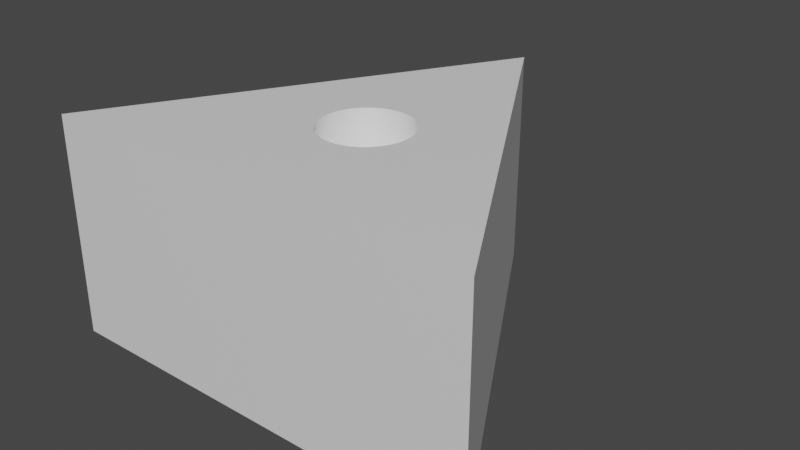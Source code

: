 # Source: hole.blend  (saved by Blender 2.82.7; exported with 4.5.12 LTS)
import bpy
from mathutils import Matrix  # noqa: F401  (used for matrix-valued properties, if any)

bpy.ops.wm.read_factory_settings(use_empty=True)
scene = bpy.context.scene
scene.name = 'Scene'

# ---- collections
col_collection = bpy.data.collections.new('Collection'); scene.collection.children.link(col_collection)

# ---- materials (node trees are filled in below, after node groups)
mat_material = bpy.data.materials.new('Material')
mat_material.alpha_threshold = 0.0
mat_material.use_transparent_shadow = False
mat_material.line_color = (0.0, 0.0, 0.0, 1.0)

# ---- material node trees
mat_material.use_nodes = True; mat_material.node_tree.nodes.clear()
_N = mat_material.node_tree.nodes; _L = mat_material.node_tree.links
n0 = _N.new('ShaderNodeOutputMaterial'); n0.name = 'Material Output'; n0.location = (300, 300)
n1 = _N.new('ShaderNodeBsdfPrincipled'); n1.name = 'Principled BSDF'; n1.location = (10, 300)
n1.distribution = 'GGX'
n1.subsurface_method = 'BURLEY'
n1.inputs[2].default_value = 0.4
n1.inputs[3].default_value = 1.45
n1.inputs[27].default_value = (0.0, 0.0, 0.0, 1.0)
n1.inputs[28].default_value = 1.0
_L.new(n1.outputs[0], n0.inputs[0])
n0.is_active_output = True

# ---- world
world_world = bpy.data.worlds.new('World'); scene.world = world_world
world_world.use_nodes = True; world_world.node_tree.nodes.clear()
_N = world_world.node_tree.nodes; _L = world_world.node_tree.links
n0 = _N.new('ShaderNodeOutputWorld'); n0.name = 'World Output'; n0.location = (300, 300)
n1 = _N.new('ShaderNodeBackground'); n1.name = 'Background'; n1.location = (10, 300)
n1.inputs[0].default_value = (0.05088, 0.05088, 0.05088, 1.0)
_L.new(n1.outputs[0], n0.inputs[0])
n0.is_active_output = True
world_world.color = (0.05088, 0.05088, 0.05088)
world_world.use_sun_shadow = False
world_world.sun_shadow_jitter_overblur = 0.0

# ---- meshes
me_cube = bpy.data.meshes.new('Cube')
me_cube.from_pydata([(0.0, -0.0008647, 0.2), (0.03902, -0.004708, 0.2), (0.07654, -0.01609, 0.2), (0.1111, -0.03457, 0.2), (0.1414, -0.05944, 0.2), (0.1663, -0.08975, 0.2), (0.1848, -0.1243, 0.2), (0.1962, -0.1618, 0.2), (0.2, -0.2009, 0.2), (0.1962, -0.2399, 0.2), (0.1848, -0.2774, 0.2), (0.1663, -0.312, 0.2), (0.1414, -0.3423, 0.2), (0.1111, -0.3672, 0.2), (0.07654, -0.3856, 0.2), (0.03902, -0.397, 0.2), (-6.517e-08, -0.4009, 0.2), (-0.03902, -0.397, 0.2), (-0.07654, -0.3856, 0.2), (-0.1111, -0.3672, 0.2), (-0.1414, -0.3423, 0.2), (-0.1663, -0.312, 0.2), (-0.1848, -0.2774, 0.2), (-0.1962, -0.2399, 0.2), (-0.2, -0.2009, 0.2), (-0.1962, -0.1618, 0.2), (-0.1848, -0.1243, 0.2), (-0.1663, -0.08975, 0.2), (-0.1414, -0.05944, 0.2), (-0.1111, -0.03457, 0.2), (-0.07654, -0.01609, 0.2), (-0.03902, -0.004708, 0.2), (0.5, 0.0, 1.0), (0.5, 0.0, 0.0), (0.5, -0.866, 1.0), (0.5, -0.866, 0.0), (-0.5, 0.0, 1.0), (-0.5, 0.0, 0.0), (-0.5, -0.866, 1.0), (-0.5, -0.866, 0.0), (-0.1848, -0.1243, 1.0), (-0.1663, -0.08975, 1.0), (0.07654, -0.01609, 1.0), (0.03902, -0.004708, 1.0), (-0.1962, -0.1618, 1.0), (0.1414, -0.05944, 1.0), (0.1111, -0.3672, 1.0), (0.07654, -0.3856, 1.0), (0.1663, -0.08975, 1.0), (0.03902, -0.397, 1.0), (-0.07654, -0.3856, 1.0), (-0.2, -0.2009, 1.0), (-0.07654, -0.01609, 1.0), (-0.1111, -0.3672, 1.0), (0.1962, -0.2399, 1.0), (0.1414, -0.3423, 1.0), (0.1848, -0.2774, 1.0), (0.2, -0.2009, 1.0), (-0.1414, -0.05944, 1.0), (-0.1111, -0.03457, 1.0), (-6.517e-08, -0.4009, 1.0), (0.0, -0.0008647, 1.0), (0.1962, -0.1618, 1.0), (0.1111, -0.03457, 1.0), (0.1848, -0.1243, 1.0), (-0.1848, -0.2774, 1.0), (-0.1663, -0.312, 1.0), (-0.1962, -0.2399, 1.0), (-0.1414, -0.3423, 1.0), (-0.03902, -0.397, 1.0), (0.1663, -0.312, 1.0), (-0.03902, -0.004708, 1.0), (0.0, 0.866, 1.0), (0.0, 0.866, 0.0), (-1.0, -0.866, 0.0), (-1.0, -0.866, 1.0), (1.0, -0.866, 1.0), (1.0, -0.866, 0.0)], [], [(0, 1, 43, 61), (1, 2, 42, 43), (2, 3, 63, 42), (3, 4, 45, 63), (4, 5, 48, 45), (5, 6, 64, 48), (6, 7, 62, 64), (7, 8, 57, 62), (8, 9, 54, 57), (9, 10, 56, 54), (10, 11, 70, 56), (11, 12, 55, 70), (12, 13, 46, 55), (13, 14, 47, 46), (14, 15, 49, 47), (15, 16, 60, 49), (16, 17, 69, 60), (17, 18, 50, 69), (18, 19, 53, 50), (19, 20, 68, 53), (20, 21, 66, 68), (21, 22, 65, 66), (22, 23, 67, 65), (23, 24, 51, 67), (24, 25, 44, 51), (25, 26, 40, 44), (26, 27, 41, 40), (27, 28, 58, 41), (28, 29, 59, 58), (29, 30, 52, 59), (30, 31, 71, 52), (31, 0, 61, 71), (0, 31, 30, 29, 28, 27, 26, 25, 24, 23, 22, 21, 20, 19, 18, 17, 16, 15, 14, 13, 12, 11, 10, 9, 8, 7, 6, 5, 4, 3, 2, 1), (32, 36, 51, 44, 40, 41, 58, 59, 52, 71, 61, 43, 42, 63, 45, 48, 64, 62, 57), (35, 34, 38, 39), (37, 39, 74), (37, 33, 35, 39), (34, 35, 77, 76), (32, 33, 73, 72), (57, 54, 56, 70, 55, 46, 47, 49, 60, 69, 50, 53, 68, 66, 65, 67, 51, 36, 38, 34, 32), (37, 36, 72, 73), (33, 37, 73), (36, 32, 72), (38, 36, 75), (36, 37, 74, 75), (39, 38, 75, 74), (33, 32, 76, 77), (35, 33, 77), (32, 34, 76)])
me_cube.polygons.foreach_set('use_smooth', [1, 1, 1, 1, 1, 1, 1, 1, 1, 1, 1, 1, 1, 1, 1, 1, 1, 1, 1, 1, 1, 1, 1, 1, 1, 1, 1, 1, 1, 1, 1, 1, 0, 0, 0, 0, 0, 0, 0, 0, 0, 0, 0, 0, 0, 0, 0, 0, 0])
_uv = me_cube.uv_layers.new(name='UVMap')
_uv.uv.foreach_set('vector', [1.0, 0.5, 0.9688, 0.5, 0.9688, 0.7, 1.0, 0.7, 0.9688, 0.5, 0.9375, 0.5, 0.9375, 0.7, 0.9688, 0.7, 0.9375, 0.5, 0.9062, 0.5, 0.9062, 0.7, 0.9375, 0.7, 0.9062, 0.5, 0.875, 0.5, 0.875, 0.7, 0.9062, 0.7, 0.875, 0.5, 0.8438, 0.5, 0.8438, 0.7, 0.875, 0.7, 0.8438, 0.5, 0.8125, 0.5, 0.8125, 0.7, 0.8438, 0.7, 0.8125, 0.5, 0.7812, 0.5, 0.7812, 0.7, 0.8125, 0.7, 0.7812, 0.5, 0.75, 0.5, 0.75, 0.7, 0.7812, 0.7, 0.75, 0.5, 0.7188, 0.5, 0.7188, 0.7, 0.75, 0.7, 0.7188, 0.5, 0.6875, 0.5, 0.6875, 0.7, 0.7188, 0.7, 0.6875, 0.5, 0.6562, 0.5, 0.6562, 0.7, 0.6875, 0.7, 0.6562, 0.5, 0.625, 0.5, 0.625, 0.7, 0.6562, 0.7, 0.625, 0.5, 0.5938, 0.5, 0.5938, 0.7, 0.625, 0.7, 0.5938, 0.5, 0.5625, 0.5, 0.5625, 0.7, 0.5938, 0.7, 0.5625, 0.5, 0.5312, 0.5, 0.5312, 0.7, 0.5625, 0.7, 0.5312, 0.5, 0.5, 0.5, 0.5, 0.7, 0.5312, 0.7, 0.5, 0.5, 0.4688, 0.5, 0.4688, 0.7, 0.5, 0.7, 0.4688, 0.5, 0.4375, 0.5, 0.4375, 0.7, 0.4688, 0.7, 0.4375, 0.5, 0.4062, 0.5, 0.4062, 0.7, 0.4375, 0.7, 0.4062, 0.5, 0.375, 0.5, 0.375, 0.7, 0.4062, 0.7, 0.375, 0.5, 0.3438, 0.5, 0.3438, 0.7, 0.375, 0.7, 0.3438, 0.5, 0.3125, 0.5, 0.3125, 0.7, 0.3438, 0.7, 0.3125, 0.5, 0.2812, 0.5, 0.2812, 0.7, 0.3125, 0.7, 0.2812, 0.5, 0.25, 0.5, 0.25, 0.7, 0.2812, 0.7, 0.25, 0.5, 0.2188, 0.5, 0.2188, 0.7, 0.25, 0.7, 0.2188, 0.5, 0.1875, 0.5, 0.1875, 0.7, 0.2188, 0.7, 0.1875, 0.5, 0.1562, 0.5, 0.1562, 0.7, 0.1875, 0.7, 0.1562, 0.5, 0.125, 0.5, 0.125, 0.7, 0.1562, 0.7, 0.125, 0.5, 0.09375, 0.5, 0.09375, 0.7, 0.125, 0.7, 0.09375, 0.5, 0.0625, 0.5, 0.0625, 0.7, 0.09375, 0.7, 0.0625, 0.5, 0.03125, 0.5, 0.03125, 0.7, 0.0625, 0.7, 0.03125, 0.5, 0.0, 0.5, 0.0, 0.7, 0.03125, 0.7, 0.75, 0.49, 0.7032, 0.4854, 0.6582, 0.4717, 0.6167, 0.4496, 0.5803, 0.4197, 0.5504, 0.3833, 0.5283, 0.3418, 0.5146, 0.2968, 0.51, 0.25, 0.5146, 0.2032, 0.5283, 0.1582, 0.5504, 0.1167, 0.5803, 0.08029, 0.6167, 0.05045, 0.6582, 0.02827, 0.7032, 0.01461, 0.75, 0.01, 0.7968, 0.01461, 0.8418, 0.02827, 0.8833, 0.05045, 0.9197, 0.08029, 0.9496, 0.1167, 0.9717, 0.1582, 0.9854, 0.2032, 0.99, 0.25, 0.9854, 0.2968, 0.9717, 0.3418, 0.9496, 0.3833, 0.9197, 0.4197, 0.8833, 0.4496, 0.8418, 0.4717, 0.7968, 0.4854, 0.625, 0.5, 0.875, 0.5, 0.8, 0.625, 0.799, 0.6152, 0.7962, 0.6059, 0.7916, 0.5972, 0.7854, 0.5896, 0.7778, 0.5834, 0.7691, 0.5788, 0.7598, 0.576, 0.75, 0.575, 0.7402, 0.576, 0.7309, 0.5788, 0.7222, 0.5834, 0.7146, 0.5896, 0.7084, 0.5972, 0.7038, 0.6059, 0.701, 0.6152, 0.7, 0.625, 0.375, 0.75, 0.625, 0.75, 0.625, 1.0, 0.375, 1.0, 0.125, 0.5, 0.125, 0.75, 0.125, 0.5, 0.125, 0.5, 0.375, 0.5, 0.375, 0.75, 0.125, 0.75, 0.625, 0.75, 0.375, 0.75, 0.375, 0.75, 0.625, 0.75, 0.625, 0.5, 0.375, 0.5, 0.375, 0.5, 0.625, 0.5, 0.7, 0.625, 0.701, 0.6348, 0.7038, 0.6441, 0.7084, 0.6528, 0.7146, 0.6604, 0.7222, 0.6666, 0.7309, 0.6712, 0.7402, 0.674, 0.75, 0.675, 0.7598, 0.674, 0.7691, 0.6712, 0.7778, 0.6666, 0.7854, 0.6604, 0.7916, 0.6528, 0.7962, 0.6441, 0.799, 0.6348, 0.8, 0.625, 0.875, 0.5, 0.875, 0.75, 0.625, 0.75, 0.625, 0.5, 0.375, 0.25, 0.625, 0.25, 0.625, 0.25, 0.375, 0.25, 0.375, 0.5, 0.125, 0.5, 0.375, 0.5, 0.875, 0.5, 0.625, 0.5, 0.875, 0.5, 0.875, 0.75, 0.875, 0.5, 0.875, 0.75, 0.625, 0.25, 0.375, 0.25, 0.375, 0.25, 0.625, 0.25, 0.375, 1.0, 0.625, 1.0, 0.625, 1.0, 0.375, 1.0, 0.375, 0.5, 0.625, 0.5, 0.625, 0.5, 0.375, 0.5, 0.375, 0.75, 0.375, 0.5, 0.375, 0.75, 0.625, 0.5, 0.625, 0.75, 0.625, 0.5])
me_cube.materials.append(mat_material)
me_cube.use_remesh_preserve_volume = False
me_cube.use_remesh_preserve_attributes = False
me_cube.use_mirror_vertex_groups = False
me_cube.update()

# ---- objects
ob_mesh_hole = bpy.data.objects.new('mesh_hole', me_cube)

# ---- transforms, parenting, visibility, modifiers, constraints
ob_mesh_hole.location = (0.0, 0.0, 0.0)
ob_mesh_hole.lock_rotations_4d = False
ob_mesh_hole.empty_display_type = 'ARROWS'
ob_mesh_hole.lineart.crease_threshold = 0.0

# ---- collection membership
col_collection.objects.link(ob_mesh_hole)

# ---- scene / render settings (as saved in the file)
scene.frame_start = 1; scene.frame_end = 250; scene.frame_set(1)
scene.render.engine = 'BLENDER_EEVEE_NEXT'
scene.cycles.use_denoising = False
scene.cycles.samples = 128
scene.cycles.sampling_pattern = 'TABULATED_SOBOL'
scene.cycles.use_adaptive_sampling = False
scene.cycles.use_light_tree = False
scene.view_settings.view_transform = 'Filmic'
bpy.context.view_layer.update()

# ---- added for rendering (the .blend has no active camera and no usable light): camera, sun
cam_auto = bpy.data.cameras.new('AutoCamera')
cam_auto.lens = 50.0
cam_auto.sensor_width = 36.0
cam_auto.clip_end = 1000.0
ob_auto_camera = bpy.data.objects.new('AutoCamera', cam_auto)
scene.collection.objects.link(ob_auto_camera)
ob_auto_camera.location = (2.61693, -3.14032, 2.59354)
ob_auto_camera.rotation_euler = (1.09748, -7.21219e-08, 0.694738)
scene.camera = ob_auto_camera
light_auto_sun = bpy.data.lights.new('AutoSun', 'SUN')
light_auto_sun.energy = 3.0
light_auto_sun.angle = 0.0523599
ob_auto_sun = bpy.data.objects.new('AutoSun', light_auto_sun)
scene.collection.objects.link(ob_auto_sun)
ob_auto_sun.rotation_euler = (0.872665, 0.174533, 0.523599)
bpy.context.view_layer.update()
